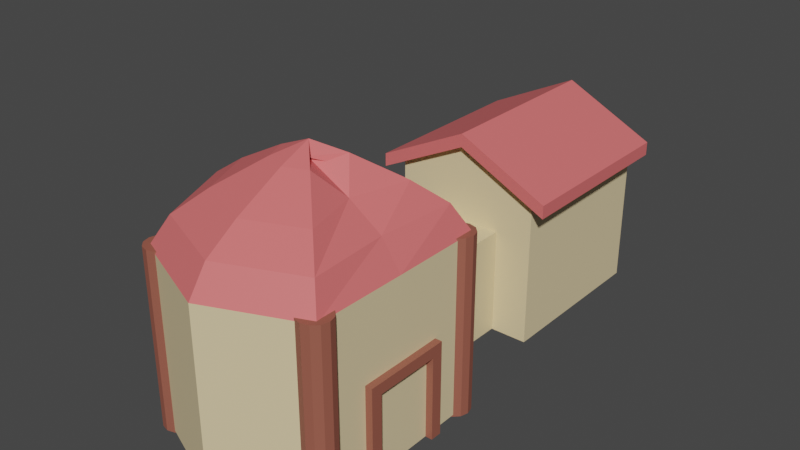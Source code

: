 # Source: House2_r.blend  (saved by Blender 2.80.75; exported with 4.5.12 LTS)
import bpy
from mathutils import Matrix  # noqa: F401  (used for matrix-valued properties, if any)

bpy.ops.wm.read_factory_settings(use_empty=True)
scene = bpy.context.scene
scene.name = 'Scene'

# ---- collections
col_collection = bpy.data.collections.new('Collection'); scene.collection.children.link(col_collection)

# ---- materials (node trees are filled in below, after node groups)
mat_h_wood = bpy.data.materials.new('H_wood')
mat_h_wood.use_transparent_shadow = False
mat_wall = bpy.data.materials.new('Wall')
mat_wall.use_transparent_shadow = False
mat_roof = bpy.data.materials.new('Roof')
mat_roof.use_transparent_shadow = False

# ---- material node trees
mat_h_wood.use_nodes = True; mat_h_wood.node_tree.nodes.clear()
_N = mat_h_wood.node_tree.nodes; _L = mat_h_wood.node_tree.links
n0 = _N.new('ShaderNodeOutputMaterial'); n0.name = 'Material Output'; n0.location = (300, 300)
n1 = _N.new('ShaderNodeBsdfPrincipled'); n1.name = 'Principled BSDF'; n1.location = (10, 300)
n1.distribution = 'GGX'
n1.subsurface_method = 'BURLEY'
n1.inputs[0].default_value = (0.3264, 0.1034, 0.0696, 1.0)
n1.inputs[3].default_value = 1.45
n1.inputs[27].default_value = (0.0, 0.0, 0.0, 1.0)
n1.inputs[28].default_value = 1.0
_L.new(n1.outputs[0], n0.inputs[0])
n0.is_active_output = True
mat_wall.use_nodes = True; mat_wall.node_tree.nodes.clear()
_N = mat_wall.node_tree.nodes; _L = mat_wall.node_tree.links
n0 = _N.new('ShaderNodeOutputMaterial'); n0.name = 'Material Output'; n0.location = (300, 300)
n1 = _N.new('ShaderNodeBsdfPrincipled'); n1.name = 'Principled BSDF'; n1.location = (10, 300)
n1.distribution = 'GGX'
n1.subsurface_method = 'BURLEY'
n1.inputs[0].default_value = (0.8, 0.6484, 0.3793, 1.0)
n1.inputs[3].default_value = 1.45
n1.inputs[27].default_value = (0.0, 0.0, 0.0, 1.0)
n1.inputs[28].default_value = 1.0
_L.new(n1.outputs[0], n0.inputs[0])
n0.is_active_output = True
mat_roof.use_nodes = True; mat_roof.node_tree.nodes.clear()
_N = mat_roof.node_tree.nodes; _L = mat_roof.node_tree.links
n0 = _N.new('ShaderNodeOutputMaterial'); n0.name = 'Material Output'; n0.location = (300, 300)
n1 = _N.new('ShaderNodeBsdfPrincipled'); n1.name = 'Principled BSDF'; n1.location = (10, 300)
n1.distribution = 'GGX'
n1.subsurface_method = 'BURLEY'
n1.inputs[0].default_value = (0.7991, 0.159, 0.159, 1.0)
n1.inputs[3].default_value = 1.45
n1.inputs[27].default_value = (0.0, 0.0, 0.0, 1.0)
n1.inputs[28].default_value = 1.0
_L.new(n1.outputs[0], n0.inputs[0])
n0.is_active_output = True

# ---- world
world_world = bpy.data.worlds.new('World'); scene.world = world_world
world_world.use_nodes = True; world_world.node_tree.nodes.clear()
_N = world_world.node_tree.nodes; _L = world_world.node_tree.links
n0 = _N.new('ShaderNodeOutputWorld'); n0.name = 'World Output'; n0.location = (300, 300)
n1 = _N.new('ShaderNodeBackground'); n1.name = 'Background'; n1.location = (10, 300)
n1.inputs[0].default_value = (0.05088, 0.05088, 0.05088, 1.0)
_L.new(n1.outputs[0], n0.inputs[0])
n0.is_active_output = True
world_world.color = (0.05088, 0.05088, 0.05088)
world_world.use_sun_shadow = False
world_world.sun_shadow_jitter_overblur = 0.0

# ---- meshes
me_cube_004 = bpy.data.meshes.new('Cube.004')
me_cube_004.from_pydata([(-1.0, -0.9217, 1.085), (-1.0, 0.9217, 1.085), (-1.0, -0.9217, -1.085), (-1.0, 0.9217, -1.085), (1.0, -0.9217, 1.085), (1.0, 0.9217, 1.085), (1.0, -0.9217, -1.085), (1.0, 0.9217, -1.085), (-2.016, 1.858, -1.085), (-2.016, -0.9314, -1.085), (2.016, -0.9314, -1.085), (2.016, 1.858, -1.085), (-2.016, 1.858, -4.384), (-2.016, -0.9314, -4.384), (2.016, -0.9314, -4.384), (2.016, 1.858, -4.384), (-2.49, 1.511, -0.918), (-2.49, 1.742, -0.918), (-2.49, 1.511, -4.445), (-2.49, 1.742, -4.445), (2.49, 1.511, -0.918), (2.49, 1.742, -0.918), (2.49, 1.511, -4.445), (2.49, 1.742, -4.445), (0.0, 2.286, -4.445), (0.0, 2.517, -4.445), (0.0, 2.286, -0.918), (0.0, 2.517, -0.918), (0.0, -0.9217, -1.085), (0.0, 0.9217, -1.085), (0.0, -0.9217, 1.085), (0.0, 0.9217, 1.085), (0.0, -0.9314, -1.085), (0.0, 2.319, -1.085), (0.0, -0.9314, -4.384), (0.0, 2.319, -4.384), (2.684, 0.6707, 3.371), (2.684, -0.9349, 3.371), (2.684, 0.6707, 3.581), (2.684, -0.9349, 3.581), (2.443, 0.6707, 3.371), (2.443, -0.9349, 3.371), (2.443, 0.6707, 3.581), (2.443, -0.9349, 3.581), (2.684, 0.4823, 3.371), (2.684, 0.4823, 3.581), (2.443, 0.4823, 3.581), (2.443, 0.4823, 3.371), (2.684, 0.6707, 1.962), (2.684, -0.9349, 1.962), (2.684, 0.6707, 2.172), (2.684, -0.9349, 2.172), (2.443, 0.6707, 1.962), (2.443, -0.9349, 1.962), (2.443, 0.6707, 2.172), (2.443, -0.9349, 2.172), (2.684, 0.4823, 1.962), (2.684, 0.4823, 2.172), (2.443, 0.4823, 2.172), (2.443, 0.4823, 1.962), (-2.384e-07, -0.9296, 1.051), (-2.384e-07, 2.029, 1.051), (2.493, -0.9296, 1.067), (2.493, 2.029, 1.067), (2.501, -0.9296, 2.787), (2.501, 2.029, 2.787), (2.493, -0.9296, 4.507), (2.493, 2.029, 4.507), (-4.768e-07, -0.9296, 5.22), (-4.768e-07, 2.029, 5.22), (-2.493, -0.9296, 4.507), (-2.493, 2.029, 4.507), (-3.526, -0.9296, 2.787), (-3.526, 2.029, 2.787), (-2.493, -0.9296, 1.067), (-2.493, 2.029, 1.067), (2.131, 2.498, 1.317), (-2.384e-07, 2.498, 1.405), (1.988, 2.498, 2.787), (2.131, 2.498, 4.257), (-4.768e-07, 2.498, 4.866), (-2.131, 2.498, 4.257), (-3.013, 2.498, 2.787), (-2.131, 2.498, 1.317), (1.508, 2.873, 1.747), (-2.384e-07, 2.873, 2.013), (1.107, 2.873, 2.787), (1.508, 2.873, 3.827), (-4.768e-07, 2.873, 4.258), (-1.508, 2.873, 3.827), (-2.132, 2.873, 2.787), (-1.508, 2.873, 1.747), (0.5946, 3.309, 2.377), (-2.384e-07, 3.309, 2.904), (-0.1843, 3.309, 2.787), (0.5946, 3.309, 3.197), (-2.384e-07, 3.309, 3.367), (-0.5946, 3.309, 3.197), (-0.8409, 3.309, 2.787), (-0.5946, 3.309, 2.377), (-2.384e-07, 3.533, 2.787), (2.258, -0.9644, 4.09), (2.258, 2.064, 4.09), (2.464, -0.9644, 4.128), (2.464, 2.064, 4.128), (2.616, -0.9644, 4.233), (2.616, 2.064, 4.233), (2.671, -0.9644, 4.375), (2.671, 2.064, 4.375), (2.616, -0.9644, 4.518), (2.616, 2.064, 4.518), (2.464, -0.9644, 4.623), (2.464, 2.064, 4.623), (2.258, -0.9644, 4.661), (2.258, 2.064, 4.661), (2.051, -0.9644, 4.623), (2.051, 2.064, 4.623), (1.899, -0.9644, 4.518), (1.899, 2.064, 4.518), (1.844, -0.9644, 4.375), (1.844, 2.064, 4.375), (1.899, -0.9644, 4.233), (1.899, 2.064, 4.233), (2.051, -0.9644, 4.128), (2.051, 2.064, 4.128), (2.267, -0.9644, 0.9316), (2.267, 2.064, 0.9316), (2.474, -0.9644, 0.9698), (2.474, 2.064, 0.9698), (2.626, -0.9644, 1.074), (2.626, 2.064, 1.074), (2.681, -0.9644, 1.217), (2.681, 2.064, 1.217), (2.626, -0.9644, 1.36), (2.626, 2.064, 1.36), (2.474, -0.9644, 1.464), (2.474, 2.064, 1.464), (2.267, -0.9644, 1.503), (2.267, 2.064, 1.503), (2.06, -0.9644, 1.464), (2.06, 2.064, 1.464), (1.909, -0.9644, 1.36), (1.909, 2.064, 1.36), (1.853, -0.9644, 1.217), (1.853, 2.064, 1.217), (1.909, -0.9644, 1.074), (1.909, 2.064, 1.074), (2.06, -0.9644, 0.9698), (2.06, 2.064, 0.9698), (-2.283, -0.9644, 0.9223), (-2.283, 2.064, 0.9223), (-2.077, -0.9644, 0.9606), (-2.077, 2.064, 0.9606), (-1.925, -0.9644, 1.065), (-1.925, 2.064, 1.065), (-1.87, -0.9644, 1.208), (-1.87, 2.064, 1.208), (-1.925, -0.9644, 1.351), (-1.925, 2.064, 1.351), (-2.077, -0.9644, 1.455), (-2.077, 2.064, 1.455), (-2.283, -0.9644, 1.493), (-2.283, 2.064, 1.493), (-2.49, -0.9644, 1.455), (-2.49, 2.064, 1.455), (-2.642, -0.9644, 1.351), (-2.642, 2.064, 1.351), (-2.697, -0.9644, 1.208), (-2.697, 2.064, 1.208), (-2.642, -0.9644, 1.065), (-2.642, 2.064, 1.065), (-2.49, -0.9644, 0.9606), (-2.49, 2.064, 0.9606), (-2.297, -0.9644, 4.097), (-2.297, 2.064, 4.097), (-2.09, -0.9644, 4.135), (-2.09, 2.064, 4.135), (-1.939, -0.9644, 4.239), (-1.939, 2.064, 4.239), (-1.883, -0.9644, 4.382), (-1.883, 2.064, 4.382), (-1.939, -0.9644, 4.525), (-1.939, 2.064, 4.525), (-2.09, -0.9644, 4.629), (-2.09, 2.064, 4.629), (-2.297, -0.9644, 4.668), (-2.297, 2.064, 4.668), (-2.504, -0.9644, 4.629), (-2.504, 2.064, 4.629), (-2.655, -0.9644, 4.525), (-2.655, 2.064, 4.525), (-2.711, -0.9644, 4.382), (-2.711, 2.064, 4.382), (-2.655, -0.9644, 4.239), (-2.655, 2.064, 4.239), (-2.504, -0.9644, 4.135), (-2.504, 2.064, 4.135)], [], [(0, 1, 3, 2), (29, 7, 11, 33), (6, 7, 5, 4), (30, 31, 1, 0), (28, 6, 4, 30), (29, 3, 1, 31), (33, 11, 15, 35), (2, 3, 8, 9), (7, 6, 10, 11), (28, 2, 9, 32), (34, 35, 15, 14), (9, 8, 12, 13), (11, 10, 14, 15), (32, 9, 13, 34), (16, 17, 19, 18), (24, 25, 23, 22), (22, 23, 21, 20), (26, 27, 17, 16), (24, 22, 20, 26), (25, 19, 17, 27), (23, 25, 27, 21), (18, 24, 26, 16), (20, 21, 27, 26), (18, 19, 25, 24), (10, 32, 34, 14), (13, 12, 35, 34), (6, 28, 32, 10), (8, 33, 35, 12), (7, 29, 31, 5), (2, 28, 30, 0), (4, 5, 31, 30), (3, 29, 33, 8), (44, 37, 39, 45), (45, 39, 43, 46), (46, 43, 41, 47), (47, 41, 37, 44), (38, 42, 40, 36), (43, 39, 37, 41), (40, 47, 44, 36), (42, 46, 47, 40), (38, 45, 46, 42), (36, 44, 45, 38), (56, 49, 51, 57), (57, 51, 55, 58), (58, 55, 53, 59), (59, 53, 49, 56), (50, 54, 52, 48), (55, 51, 49, 53), (52, 59, 56, 48), (54, 58, 59, 52), (50, 57, 58, 54), (48, 56, 57, 50), (44, 47, 58, 57), (44, 36, 50, 57), (40, 36, 50, 54), (60, 61, 63, 62), (62, 63, 65, 64), (64, 65, 67, 66), (66, 67, 69, 68), (68, 69, 71, 70), (70, 71, 73, 72), (67, 65, 78, 79), (72, 73, 75, 74), (74, 75, 61, 60), (60, 62, 64, 66, 68, 70, 72, 74), (83, 82, 90, 91), (73, 71, 81, 82), (69, 67, 79, 80), (75, 73, 82, 83), (65, 63, 76, 78), (71, 69, 80, 81), (61, 75, 83, 77), (63, 61, 77, 76), (88, 87, 95, 96), (81, 80, 88, 89), (79, 78, 86, 87), (76, 77, 85, 84), (77, 83, 91, 85), (82, 81, 89, 90), (80, 79, 87, 88), (78, 76, 84, 86), (93, 99, 100), (86, 84, 92, 94), (91, 90, 98, 99), (89, 88, 96, 97), (87, 86, 94, 95), (84, 85, 93, 92), (85, 91, 99, 93), (90, 89, 97, 98), (98, 97, 100), (96, 95, 100), (94, 92, 100), (99, 98, 100), (97, 96, 100), (95, 94, 100), (92, 93, 100), (101, 102, 104, 103), (103, 104, 106, 105), (105, 106, 108, 107), (107, 108, 110, 109), (109, 110, 112, 111), (111, 112, 114, 113), (113, 114, 116, 115), (115, 116, 118, 117), (117, 118, 120, 119), (119, 120, 122, 121), (104, 102, 124, 122, 120, 118, 116, 114, 112, 110, 108, 106), (121, 122, 124, 123), (123, 124, 102, 101), (101, 103, 105, 107, 109, 111, 113, 115, 117, 119, 121, 123), (125, 126, 128, 127), (127, 128, 130, 129), (129, 130, 132, 131), (131, 132, 134, 133), (133, 134, 136, 135), (135, 136, 138, 137), (137, 138, 140, 139), (139, 140, 142, 141), (141, 142, 144, 143), (143, 144, 146, 145), (128, 126, 148, 146, 144, 142, 140, 138, 136, 134, 132, 130), (145, 146, 148, 147), (147, 148, 126, 125), (125, 127, 129, 131, 133, 135, 137, 139, 141, 143, 145, 147), (149, 150, 152, 151), (151, 152, 154, 153), (153, 154, 156, 155), (155, 156, 158, 157), (157, 158, 160, 159), (159, 160, 162, 161), (161, 162, 164, 163), (163, 164, 166, 165), (165, 166, 168, 167), (167, 168, 170, 169), (152, 150, 172, 170, 168, 166, 164, 162, 160, 158, 156, 154), (169, 170, 172, 171), (171, 172, 150, 149), (149, 151, 153, 155, 157, 159, 161, 163, 165, 167, 169, 171), (173, 174, 176, 175), (175, 176, 178, 177), (177, 178, 180, 179), (179, 180, 182, 181), (181, 182, 184, 183), (183, 184, 186, 185), (185, 186, 188, 187), (187, 188, 190, 189), (189, 190, 192, 191), (191, 192, 194, 193), (176, 174, 196, 194, 192, 190, 188, 186, 184, 182, 180, 178), (193, 194, 196, 195), (195, 196, 174, 173), (173, 175, 177, 179, 181, 183, 185, 187, 189, 191, 193, 195)])
me_cube_004.polygons.foreach_set('material_index', [1, 1, 1, 0, 1, 1, 0, 1, 1, 1, 1, 1, 1, 1, 2, 2, 2, 2, 0, 2, 2, 0, 2, 2, 1, 1, 1, 0, 1, 1, 0, 1, 0, 0, 0, 0, 0, 0, 0, 0, 0, 0, 0, 0, 0, 0, 0, 0, 0, 0, 0, 0, 0, 0, 0, 1, 1, 1, 1, 1, 1, 2, 1, 1, 0, 2, 2, 2, 2, 2, 2, 2, 2, 2, 2, 2, 2, 2, 2, 2, 2, 2, 2, 2, 2, 2, 2, 2, 2, 2, 2, 2, 2, 2, 2, 2, 0, 0, 0, 0, 0, 0, 0, 0, 0, 0, 0, 0, 0, 0, 0, 0, 0, 0, 0, 0, 0, 0, 0, 0, 0, 0, 0, 0, 0, 0, 0, 0, 0, 0, 0, 0, 0, 0, 0, 0, 0, 0, 0, 0, 0, 0, 0, 0, 0, 0, 0, 0, 0, 0, 0, 0])
_uv = me_cube_004.uv_layers.new(name='UVMap')
_uv.uv.foreach_set('vector', [0.375, 0.0, 0.625, 0.0, 0.625, 0.25, 0.375, 0.25, 0.75, 0.5, 0.625, 0.5, 0.625, 0.5, 0.75, 0.5, 0.375, 0.5, 0.625, 0.5, 0.625, 0.75, 0.375, 0.75, 0.375, 0.875, 0.625, 0.875, 0.625, 1.0, 0.375, 1.0, 0.25, 0.5, 0.375, 0.5, 0.375, 0.75, 0.25, 0.75, 0.75, 0.5, 0.875, 0.5, 0.875, 0.75, 0.75, 0.75, 0.75, 0.5, 0.625, 0.5, 0.625, 0.5, 0.75, 0.5, 0.375, 0.25, 0.625, 0.25, 0.625, 0.25, 0.375, 0.25, 0.625, 0.5, 0.375, 0.5, 0.375, 0.5, 0.625, 0.5, 0.25, 0.5, 0.125, 0.5, 0.125, 0.5, 0.25, 0.5, 0.375, 0.375, 0.625, 0.375, 0.625, 0.5, 0.375, 0.5, 0.375, 0.25, 0.625, 0.25, 0.625, 0.25, 0.375, 0.25, 0.625, 0.5, 0.375, 0.5, 0.375, 0.5, 0.625, 0.5, 0.25, 0.5, 0.125, 0.5, 0.125, 0.5, 0.25, 0.5, 0.375, 0.0, 0.625, 0.0, 0.625, 0.25, 0.375, 0.25, 0.375, 0.375, 0.625, 0.375, 0.625, 0.5, 0.375, 0.5, 0.375, 0.5, 0.625, 0.5, 0.625, 0.75, 0.375, 0.75, 0.375, 0.875, 0.625, 0.875, 0.625, 1.0, 0.375, 1.0, 0.25, 0.5, 0.375, 0.5, 0.375, 0.75, 0.25, 0.75, 0.75, 0.5, 0.875, 0.5, 0.875, 0.75, 0.75, 0.75, 0.625, 0.5, 0.75, 0.5, 0.75, 0.75, 0.625, 0.75, 0.125, 0.5, 0.25, 0.5, 0.25, 0.75, 0.125, 0.75, 0.375, 0.75, 0.625, 0.75, 0.625, 0.875, 0.375, 0.875, 0.375, 0.25, 0.625, 0.25, 0.625, 0.375, 0.375, 0.375, 0.375, 0.5, 0.25, 0.5, 0.25, 0.5, 0.375, 0.5, 0.375, 0.25, 0.625, 0.25, 0.625, 0.375, 0.375, 0.375, 0.375, 0.5, 0.25, 0.5, 0.25, 0.5, 0.375, 0.5, 0.875, 0.5, 0.75, 0.5, 0.75, 0.5, 0.875, 0.5, 0.625, 0.5, 0.75, 0.5, 0.75, 0.75, 0.625, 0.75, 0.125, 0.5, 0.25, 0.5, 0.25, 0.75, 0.125, 0.75, 0.375, 0.75, 0.625, 0.75, 0.625, 0.875, 0.375, 0.875, 0.875, 0.5, 0.75, 0.5, 0.75, 0.5, 0.875, 0.5, 0.4043, 0.0, 0.625, 0.0, 0.625, 0.25, 0.4043, 0.25, 0.4043, 0.25, 0.625, 0.25, 0.625, 0.5, 0.4043, 0.5, 0.4043, 0.5, 0.625, 0.5, 0.625, 0.75, 0.4043, 0.75, 0.4043, 0.75, 0.625, 0.75, 0.625, 1.0, 0.4043, 1.0, 0.125, 0.5, 0.375, 0.5, 0.375, 0.75, 0.125, 0.75, 0.625, 0.5, 0.875, 0.5, 0.875, 0.75, 0.625, 0.75, 0.375, 0.75, 0.4043, 0.75, 0.4043, 1.0, 0.375, 1.0, 0.375, 0.5, 0.4043, 0.5, 0.4043, 0.75, 0.375, 0.75, 0.375, 0.25, 0.4043, 0.25, 0.4043, 0.5, 0.375, 0.5, 0.375, 0.0, 0.4043, 0.0, 0.4043, 0.25, 0.375, 0.25, 0.4043, 0.0, 0.625, 0.0, 0.625, 0.25, 0.4043, 0.25, 0.4043, 0.25, 0.625, 0.25, 0.625, 0.5, 0.4043, 0.5, 0.4043, 0.5, 0.625, 0.5, 0.625, 0.75, 0.4043, 0.75, 0.4043, 0.75, 0.625, 0.75, 0.625, 1.0, 0.4043, 1.0, 0.125, 0.5, 0.375, 0.5, 0.375, 0.75, 0.125, 0.75, 0.625, 0.5, 0.875, 0.5, 0.875, 0.75, 0.625, 0.75, 0.375, 0.75, 0.4043, 0.75, 0.4043, 1.0, 0.375, 1.0, 0.375, 0.5, 0.4043, 0.5, 0.4043, 0.75, 0.375, 0.75, 0.375, 0.25, 0.4043, 0.25, 0.4043, 0.5, 0.375, 0.5, 0.375, 0.0, 0.4043, 0.0, 0.4043, 0.25, 0.375, 0.25, 0.4043, 1.0, 0.4043, 0.75, 0.4043, 0.5, 0.4043, 0.25, 0.4043, 1.0, 0.375, 1.0, 0.375, 0.25, 0.4043, 0.25, 0.375, 0.75, 0.125, 0.75, 0.375, 0.25, 0.375, 0.5, 1.0, 0.5, 1.0, 1.0, 0.875, 1.0, 0.875, 0.5, 0.875, 0.5, 0.875, 1.0, 0.75, 1.0, 0.75, 0.5, 0.75, 0.5, 0.75, 1.0, 0.625, 1.0, 0.625, 0.5, 0.625, 0.5, 0.625, 1.0, 0.5, 1.0, 0.5, 0.5, 0.5, 0.5, 0.5, 1.0, 0.375, 1.0, 0.375, 0.5, 0.375, 0.5, 0.375, 1.0, 0.25, 1.0, 0.25, 0.5, 0.625, 1.0, 0.75, 1.0, 0.75, 1.0, 0.625, 1.0, 0.25, 0.5, 0.25, 1.0, 0.125, 1.0, 0.125, 0.5, 0.125, 0.5, 0.125, 1.0, 0.0, 1.0, 0.0, 0.5, 0.75, 0.49, 0.9197, 0.4197, 0.99, 0.25, 0.9197, 0.08029, 0.75, 0.01, 0.5803, 0.08029, 0.51, 0.25, 0.5803, 0.4197, 0.125, 1.0, 0.25, 1.0, 0.25, 1.0, 0.125, 1.0, 0.25, 1.0, 0.375, 1.0, 0.375, 1.0, 0.25, 1.0, 0.5, 1.0, 0.625, 1.0, 0.625, 1.0, 0.5, 1.0, 0.125, 1.0, 0.25, 1.0, 0.25, 1.0, 0.125, 1.0, 0.75, 1.0, 0.875, 1.0, 0.875, 1.0, 0.75, 1.0, 0.375, 1.0, 0.5, 1.0, 0.5, 1.0, 0.375, 1.0, 0.0, 1.0, 0.125, 1.0, 0.125, 1.0, 0.0, 1.0, 0.875, 1.0, 1.0, 1.0, 1.0, 1.0, 0.875, 1.0, 0.5, 1.0, 0.625, 1.0, 0.625, 1.0, 0.5, 1.0, 0.375, 1.0, 0.5, 1.0, 0.5, 1.0, 0.375, 1.0, 0.625, 1.0, 0.75, 1.0, 0.75, 1.0, 0.625, 1.0, 0.875, 1.0, 1.0, 1.0, 1.0, 1.0, 0.875, 1.0, 0.0, 1.0, 0.125, 1.0, 0.125, 1.0, 0.0, 1.0, 0.25, 1.0, 0.375, 1.0, 0.375, 1.0, 0.25, 1.0, 0.5, 1.0, 0.625, 1.0, 0.625, 1.0, 0.5, 1.0, 0.75, 1.0, 0.875, 1.0, 0.875, 1.0, 0.75, 1.0, 0.0, 1.0, 0.125, 1.0, 0.0, 1.0, 0.75, 1.0, 0.875, 1.0, 0.875, 1.0, 0.75, 1.0, 0.125, 1.0, 0.25, 1.0, 0.25, 1.0, 0.125, 1.0, 0.375, 1.0, 0.5, 1.0, 0.5, 1.0, 0.375, 1.0, 0.625, 1.0, 0.75, 1.0, 0.75, 1.0, 0.625, 1.0, 0.875, 1.0, 1.0, 1.0, 1.0, 1.0, 0.875, 1.0, 0.0, 1.0, 0.125, 1.0, 0.125, 1.0, 0.0, 1.0, 0.25, 1.0, 0.375, 1.0, 0.375, 1.0, 0.25, 1.0, 0.25, 1.0, 0.375, 1.0, 0.25, 1.0, 0.5, 1.0, 0.625, 1.0, 0.5, 1.0, 0.75, 1.0, 0.875, 1.0, 0.75, 1.0, 0.125, 1.0, 0.25, 1.0, 0.125, 1.0, 0.375, 1.0, 0.5, 1.0, 0.375, 1.0, 0.625, 1.0, 0.75, 1.0, 0.625, 1.0, 0.875, 1.0, 1.0, 1.0, 0.875, 1.0, 1.0, 0.5, 1.0, 1.0, 0.9167, 1.0, 0.9167, 0.5, 0.9167, 0.5, 0.9167, 1.0, 0.8333, 1.0, 0.8333, 0.5, 0.8333, 0.5, 0.8333, 1.0, 0.75, 1.0, 0.75, 0.5, 0.75, 0.5, 0.75, 1.0, 0.6667, 1.0, 0.6667, 0.5, 0.6667, 0.5, 0.6667, 1.0, 0.5833, 1.0, 0.5833, 0.5, 0.5833, 0.5, 0.5833, 1.0, 0.5, 1.0, 0.5, 0.5, 0.5, 0.5, 0.5, 1.0, 0.4167, 1.0, 0.4167, 0.5, 0.4167, 0.5, 0.4167, 1.0, 0.3333, 1.0, 0.3333, 0.5, 0.3333, 0.5, 0.3333, 1.0, 0.25, 1.0, 0.25, 0.5, 0.25, 0.5, 0.25, 1.0, 0.1667, 1.0, 0.1667, 0.5, 0.37, 0.4578, 0.25, 0.49, 0.13, 0.4578, 0.04215, 0.37, 0.01, 0.25, 0.04215, 0.13, 0.13, 0.04215, 0.25, 0.01, 0.37, 0.04215, 0.4578, 0.13, 0.49, 0.25, 0.4578, 0.37, 0.1667, 0.5, 0.1667, 1.0, 0.08333, 1.0, 0.08333, 0.5, 0.08333, 0.5, 0.08333, 1.0, 7.451e-08, 1.0, 7.451e-08, 0.5, 0.75, 0.49, 0.87, 0.4578, 0.9578, 0.37, 0.99, 0.25, 0.9578, 0.13, 0.87, 0.04215, 0.75, 0.01, 0.63, 0.04215, 0.5422, 0.13, 0.51, 0.25, 0.5422, 0.37, 0.63, 0.4578, 1.0, 0.5, 1.0, 1.0, 0.9167, 1.0, 0.9167, 0.5, 0.9167, 0.5, 0.9167, 1.0, 0.8333, 1.0, 0.8333, 0.5, 0.8333, 0.5, 0.8333, 1.0, 0.75, 1.0, 0.75, 0.5, 0.75, 0.5, 0.75, 1.0, 0.6667, 1.0, 0.6667, 0.5, 0.6667, 0.5, 0.6667, 1.0, 0.5833, 1.0, 0.5833, 0.5, 0.5833, 0.5, 0.5833, 1.0, 0.5, 1.0, 0.5, 0.5, 0.5, 0.5, 0.5, 1.0, 0.4167, 1.0, 0.4167, 0.5, 0.4167, 0.5, 0.4167, 1.0, 0.3333, 1.0, 0.3333, 0.5, 0.3333, 0.5, 0.3333, 1.0, 0.25, 1.0, 0.25, 0.5, 0.25, 0.5, 0.25, 1.0, 0.1667, 1.0, 0.1667, 0.5, 0.37, 0.4578, 0.25, 0.49, 0.13, 0.4578, 0.04215, 0.37, 0.01, 0.25, 0.04215, 0.13, 0.13, 0.04215, 0.25, 0.01, 0.37, 0.04215, 0.4578, 0.13, 0.49, 0.25, 0.4578, 0.37, 0.1667, 0.5, 0.1667, 1.0, 0.08333, 1.0, 0.08333, 0.5, 0.08333, 0.5, 0.08333, 1.0, 7.451e-08, 1.0, 7.451e-08, 0.5, 0.75, 0.49, 0.87, 0.4578, 0.9578, 0.37, 0.99, 0.25, 0.9578, 0.13, 0.87, 0.04215, 0.75, 0.01, 0.63, 0.04215, 0.5422, 0.13, 0.51, 0.25, 0.5422, 0.37, 0.63, 0.4578, 1.0, 0.5, 1.0, 1.0, 0.9167, 1.0, 0.9167, 0.5, 0.9167, 0.5, 0.9167, 1.0, 0.8333, 1.0, 0.8333, 0.5, 0.8333, 0.5, 0.8333, 1.0, 0.75, 1.0, 0.75, 0.5, 0.75, 0.5, 0.75, 1.0, 0.6667, 1.0, 0.6667, 0.5, 0.6667, 0.5, 0.6667, 1.0, 0.5833, 1.0, 0.5833, 0.5, 0.5833, 0.5, 0.5833, 1.0, 0.5, 1.0, 0.5, 0.5, 0.5, 0.5, 0.5, 1.0, 0.4167, 1.0, 0.4167, 0.5, 0.4167, 0.5, 0.4167, 1.0, 0.3333, 1.0, 0.3333, 0.5, 0.3333, 0.5, 0.3333, 1.0, 0.25, 1.0, 0.25, 0.5, 0.25, 0.5, 0.25, 1.0, 0.1667, 1.0, 0.1667, 0.5, 0.37, 0.4578, 0.25, 0.49, 0.13, 0.4578, 0.04215, 0.37, 0.01, 0.25, 0.04215, 0.13, 0.13, 0.04215, 0.25, 0.01, 0.37, 0.04215, 0.4578, 0.13, 0.49, 0.25, 0.4578, 0.37, 0.1667, 0.5, 0.1667, 1.0, 0.08333, 1.0, 0.08333, 0.5, 0.08333, 0.5, 0.08333, 1.0, 7.451e-08, 1.0, 7.451e-08, 0.5, 0.75, 0.49, 0.87, 0.4578, 0.9578, 0.37, 0.99, 0.25, 0.9578, 0.13, 0.87, 0.04215, 0.75, 0.01, 0.63, 0.04215, 0.5422, 0.13, 0.51, 0.25, 0.5422, 0.37, 0.63, 0.4578, 1.0, 0.5, 1.0, 1.0, 0.9167, 1.0, 0.9167, 0.5, 0.9167, 0.5, 0.9167, 1.0, 0.8333, 1.0, 0.8333, 0.5, 0.8333, 0.5, 0.8333, 1.0, 0.75, 1.0, 0.75, 0.5, 0.75, 0.5, 0.75, 1.0, 0.6667, 1.0, 0.6667, 0.5, 0.6667, 0.5, 0.6667, 1.0, 0.5833, 1.0, 0.5833, 0.5, 0.5833, 0.5, 0.5833, 1.0, 0.5, 1.0, 0.5, 0.5, 0.5, 0.5, 0.5, 1.0, 0.4167, 1.0, 0.4167, 0.5, 0.4167, 0.5, 0.4167, 1.0, 0.3333, 1.0, 0.3333, 0.5, 0.3333, 0.5, 0.3333, 1.0, 0.25, 1.0, 0.25, 0.5, 0.25, 0.5, 0.25, 1.0, 0.1667, 1.0, 0.1667, 0.5, 0.37, 0.4578, 0.25, 0.49, 0.13, 0.4578, 0.04215, 0.37, 0.01, 0.25, 0.04215, 0.13, 0.13, 0.04215, 0.25, 0.01, 0.37, 0.04215, 0.4578, 0.13, 0.49, 0.25, 0.4578, 0.37, 0.1667, 0.5, 0.1667, 1.0, 0.08333, 1.0, 0.08333, 0.5, 0.08333, 0.5, 0.08333, 1.0, 7.451e-08, 1.0, 7.451e-08, 0.5, 0.75, 0.49, 0.87, 0.4578, 0.9578, 0.37, 0.99, 0.25, 0.9578, 0.13, 0.87, 0.04215, 0.75, 0.01, 0.63, 0.04215, 0.5422, 0.13, 0.51, 0.25, 0.5422, 0.37, 0.63, 0.4578])
me_cube_004.materials.append(mat_h_wood)
me_cube_004.materials.append(mat_wall)
me_cube_004.materials.append(mat_roof)
me_cube_004.use_remesh_preserve_volume = False
me_cube_004.use_remesh_preserve_attributes = False
me_cube_004.use_mirror_vertex_groups = False
me_cube_004.update()

# ---- objects
ob_cube = bpy.data.objects.new('Cube', me_cube_004)

# ---- transforms, parenting, visibility, modifiers, constraints
ob_cube.location = (0.0, 0.0, 0.2511)
ob_cube.rotation_euler = (1.571, 0.0, 0.0)
ob_cube.scale = (0.1471, 0.2313, 0.2132)
ob_cube.lineart.crease_threshold = 0.0

# ---- collection membership
col_collection.objects.link(ob_cube)

# ---- scene / render settings (as saved in the file)
scene.frame_start = 1; scene.frame_end = 250; scene.frame_set(1)
scene.render.engine = 'BLENDER_EEVEE_NEXT'
scene.cycles.use_denoising = False
scene.cycles.samples = 128
scene.cycles.sampling_pattern = 'TABULATED_SOBOL'
scene.cycles.use_adaptive_sampling = False
scene.cycles.use_light_tree = False
scene.view_settings.view_transform = 'Filmic'
bpy.context.view_layer.update()

# ---- added for rendering (the .blend has no active camera and no usable light): camera, sun
cam_auto = bpy.data.cameras.new('AutoCamera')
cam_auto.lens = 50.0
cam_auto.sensor_width = 36.0
cam_auto.clip_end = 1000.0
ob_auto_camera = bpy.data.objects.new('AutoCamera', cam_auto)
scene.collection.objects.link(ob_auto_camera)
ob_auto_camera.location = (2.23489, -2.83879, 2.38555)
ob_auto_camera.rotation_euler = (1.09748, -7.21219e-08, 0.694738)
scene.camera = ob_auto_camera
light_auto_sun = bpy.data.lights.new('AutoSun', 'SUN')
light_auto_sun.energy = 3.0
light_auto_sun.angle = 0.0523599
ob_auto_sun = bpy.data.objects.new('AutoSun', light_auto_sun)
scene.collection.objects.link(ob_auto_sun)
ob_auto_sun.rotation_euler = (0.872665, 0.174533, 0.523599)
bpy.context.view_layer.update()

